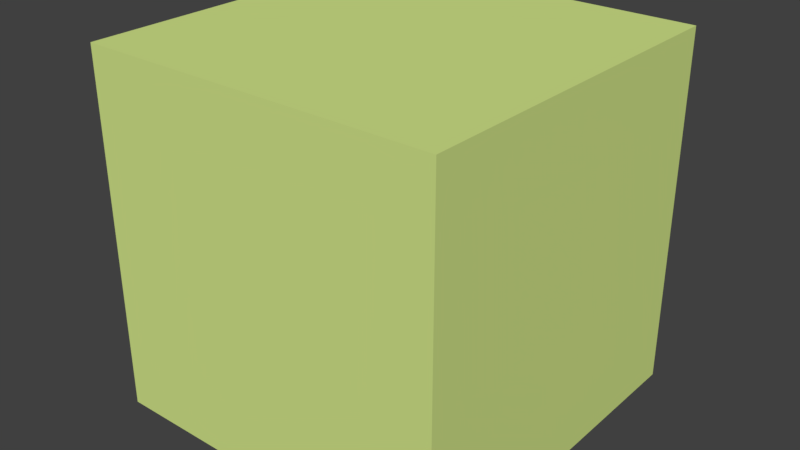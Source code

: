 # Source: cube.blend  (saved by Blender 2.77.0; exported with 4.5.12 LTS)
import bpy
from mathutils import Matrix  # noqa: F401  (used for matrix-valued properties, if any)

bpy.ops.wm.read_factory_settings(use_empty=True)
scene = bpy.context.scene
scene.name = 'Scene'

# ---- collections
col_collection_1 = bpy.data.collections.new('Collection 1'); scene.collection.children.link(col_collection_1)

# ---- materials (node trees are filled in below, after node groups)
mat_material = bpy.data.materials.new('Material')
mat_material.alpha_threshold = 0.0
mat_material.use_transparent_shadow = False
mat_material.diffuse_color = (0.6581, 0.8, 0.2582, 1.0)
mat_material.roughness = 0.5
mat_material.line_color = (0.0, 0.0, 0.0, 1.0)

# ---- material node trees

# ---- world
world_world = bpy.data.worlds.new('World'); scene.world = world_world
world_world.color = (0.05088, 0.05088, 0.05088)
world_world.use_sun_shadow = False
world_world.sun_shadow_jitter_overblur = 0.0
world_world.cycles.sampling_method = 'MANUAL'

# ---- meshes
me_cube = bpy.data.meshes.new('Cube')
me_cube.from_pydata([(1.0, 1.0, -1.0), (1.0, -1.0, -1.0), (-1.0, -1.0, -1.0), (-1.0, 1.0, -1.0), (1.0, 1.0, 1.0), (1.0, -1.0, 1.0), (-1.0, -1.0, 1.0), (-1.0, 1.0, 1.0)], [], [(0, 1, 2, 3), (4, 7, 6, 5), (0, 4, 5, 1), (1, 5, 6, 2), (2, 6, 7, 3), (4, 0, 3, 7)])
me_cube.materials.append(mat_material)
me_cube.use_remesh_preserve_volume = False
me_cube.use_remesh_preserve_attributes = False
me_cube.use_mirror_vertex_groups = False
me_cube.update()

# ---- objects
ob_cube = bpy.data.objects.new('Cube', me_cube)

# ---- transforms, parenting, visibility, modifiers, constraints
ob_cube.location = (0.0, 0.0, 0.0)
ob_cube.lock_rotations_4d = False
ob_cube.empty_display_type = 'ARROWS'
ob_cube.lineart.crease_threshold = 0.0
_m = ob_cube.modifiers.new('EdgeSplit', 'EDGE_SPLIT')

# ---- collection membership
col_collection_1.objects.link(ob_cube)

# ---- scene / render settings (as saved in the file)
scene.frame_start = 1; scene.frame_end = 250; scene.frame_set(1)
scene.render.engine = 'BLENDER_EEVEE_NEXT'
scene.render.resolution_percentage = 50
scene.render.dither_intensity = 0.0
scene.cycles.use_denoising = False
scene.cycles.samples = 128
scene.cycles.sampling_pattern = 'TABULATED_SOBOL'
scene.cycles.light_sampling_threshold = 0.0
scene.cycles.use_adaptive_sampling = False
scene.cycles.use_light_tree = False
scene.cycles.blur_glossy = 0.0
scene.cycles.sample_clamp_indirect = 0.0
scene.view_settings.view_transform = 'Standard'
bpy.context.view_layer.update()

# ---- added for rendering (the .blend has no active camera and no usable light): camera, sun
cam_auto = bpy.data.cameras.new('AutoCamera')
cam_auto.lens = 50.0
cam_auto.sensor_width = 36.0
cam_auto.clip_end = 1000.0
ob_auto_camera = bpy.data.objects.new('AutoCamera', cam_auto)
scene.collection.objects.link(ob_auto_camera)
ob_auto_camera.location = (3.20507, -3.84609, 2.56406)
ob_auto_camera.rotation_euler = (1.09748, -7.21219e-08, 0.694738)
scene.camera = ob_auto_camera
light_auto_sun = bpy.data.lights.new('AutoSun', 'SUN')
light_auto_sun.energy = 3.0
light_auto_sun.angle = 0.0523599
ob_auto_sun = bpy.data.objects.new('AutoSun', light_auto_sun)
scene.collection.objects.link(ob_auto_sun)
ob_auto_sun.rotation_euler = (0.872665, 0.174533, 0.523599)
bpy.context.view_layer.update()
